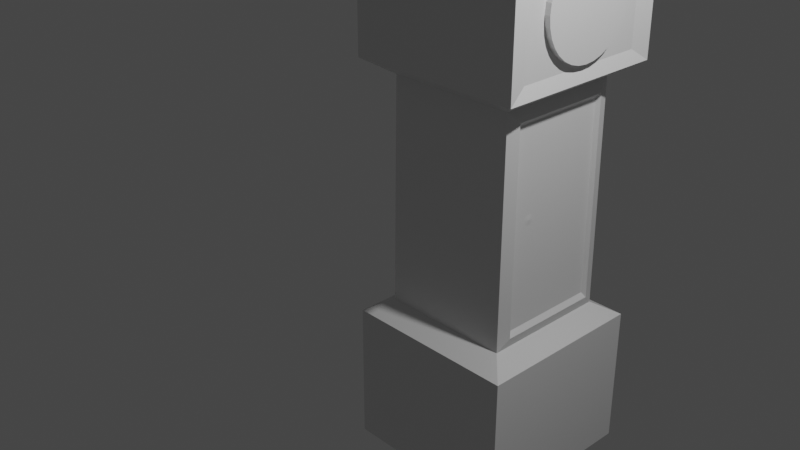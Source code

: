 # Source: Clock.blend  (saved by Blender 2.80.75; exported with 4.5.12 LTS)
import bpy
from mathutils import Matrix  # noqa: F401  (used for matrix-valued properties, if any)

bpy.ops.wm.read_factory_settings(use_empty=True)
scene = bpy.context.scene
scene.name = 'Scene'

# ---- collections
col_collection = bpy.data.collections.new('Collection'); scene.collection.children.link(col_collection)

# ---- materials (node trees are filled in below, after node groups)
mat_material = bpy.data.materials.new('Material')
mat_material.alpha_threshold = 0.0
mat_material.use_transparent_shadow = False
mat_material.line_color = (0.0, 0.0, 0.0, 1.0)

# ---- material node trees
mat_material.use_nodes = True; mat_material.node_tree.nodes.clear()
_N = mat_material.node_tree.nodes; _L = mat_material.node_tree.links
n0 = _N.new('ShaderNodeOutputMaterial'); n0.name = 'Material Output'; n0.location = (300, 300)
n1 = _N.new('ShaderNodeBsdfPrincipled'); n1.name = 'Principled BSDF'; n1.location = (10, 300)
n1.distribution = 'GGX'
n1.subsurface_method = 'BURLEY'
n1.inputs[2].default_value = 0.4
n1.inputs[3].default_value = 1.45
n1.inputs[27].default_value = (0.0, 0.0, 0.0, 1.0)
n1.inputs[28].default_value = 1.0
_L.new(n1.outputs[0], n0.inputs[0])
n0.is_active_output = True

# ---- world
world_world = bpy.data.worlds.new('World'); scene.world = world_world
world_world.use_nodes = True; world_world.node_tree.nodes.clear()
_N = world_world.node_tree.nodes; _L = world_world.node_tree.links
n0 = _N.new('ShaderNodeOutputWorld'); n0.name = 'World Output'; n0.location = (300, 300)
n1 = _N.new('ShaderNodeBackground'); n1.name = 'Background'; n1.location = (10, 300)
n1.inputs[0].default_value = (0.05088, 0.05088, 0.05088, 1.0)
_L.new(n1.outputs[0], n0.inputs[0])
n0.is_active_output = True
world_world.color = (0.05088, 0.05088, 0.05088)
world_world.use_sun_shadow = False
world_world.sun_shadow_jitter_overblur = 0.0

# ---- cameras
cam_camera = bpy.data.cameras.new('Camera')
cam_camera.clip_end = 100.0
cam_camera.ortho_scale = 7.314

# ---- lights
light_light = bpy.data.lights.new('Light', 'POINT')
light_light.transmission_factor = 0.0
light_light.energy = 1000.0
light_light.shadow_soft_size = 0.1
light_light.shadow_maximum_resolution = 0.006
light_light.use_absolute_resolution = True

# ---- meshes
me_cube = bpy.data.meshes.new('Cube')
me_cube.from_pydata([(0.7489, -0.3644, -0.02891), (0.8795, 0.8795, 1.0), (0.8795, -0.8795, 1.0), (-0.8795, 0.8795, 1.0), (-0.8896, 0.8896, -1.0), (-0.8795, -0.8795, 1.0), (0.9559, 0.783, 0.4447), (-1.0, -1.0, 0.3993), (1.0, -1.0, 0.3993), (-1.0, 1.0, 0.3993), (1.0, 1.0, -0.5), (1.0, -1.0, -0.5), (-1.0, 1.0, -0.5), (-1.0, -1.0, -0.5), (1.0, 1.0, -0.9291), (1.0, -1.0, -0.9291), (-1.0, 1.0, -0.9291), (-1.0, -1.0, -0.9291), (-1.0, -1.0, 0.8529), (0.9559, 0.783, 0.8075), (1.0, -1.0, 0.8529), (-1.0, 1.0, 0.8529), (-0.7486, -0.7486, -0.4531), (0.7523, 0.5754, -0.3949), (0.7523, -0.5754, -0.3949), (-0.7486, 0.7486, -0.4531), (-0.7345, -0.7345, 0.3463), (0.7388, 0.567, 0.2881), (0.7388, -0.567, 0.2881), (-0.7345, 0.7345, 0.3463), (0.9559, -0.783, 0.8075), (0.9559, -0.783, 0.4447), (-1.0, -1.0, 0.3993), (-1.0, -1.0, 0.8529), (1.0, 1.0, 0.8529), (1.0, 1.0, 0.3993), (1.0, -1.0, 0.8529), (1.0, -1.0, 0.3993), (0.7345, 0.7345, 0.3463), (0.7486, 0.7486, -0.4531), (0.7345, -0.7345, 0.3463), (0.7486, -0.7486, -0.4531), (-0.8896, -0.8896, -1.0), (0.8896, 0.8896, -1.0), (0.8896, -0.8896, -1.0), (0.7798, 0.5995, 0.3058), (0.7947, 0.6088, -0.4125), (0.7798, -0.5995, 0.3058), (0.7947, -0.6088, -0.4125), (-0.1049, 0.562, 0.6311), (1.019, 0.562, 0.6311), (-0.1049, 0.5512, 0.597), (1.019, 0.5512, 0.597), (-0.1049, 0.5192, 0.5642), (1.019, 0.5192, 0.5642), (-0.1049, 0.4673, 0.534), (1.019, 0.4673, 0.534), (-0.1049, 0.3974, 0.5075), (1.019, 0.3974, 0.5075), (-0.1049, 0.3122, 0.4857), (1.019, 0.3122, 0.4857), (-0.1049, 0.2151, 0.4696), (1.019, 0.2151, 0.4696), (-0.1049, 0.1096, 0.4596), (1.019, 0.1096, 0.4596), (-0.1049, 1.625e-07, 0.4563), (1.019, 1.625e-07, 0.4563), (-0.1049, -0.1096, 0.4596), (1.019, -0.1096, 0.4596), (-0.1049, -0.2151, 0.4696), (1.019, -0.2151, 0.4696), (-0.1049, -0.3122, 0.4857), (1.019, -0.3122, 0.4857), (-0.1049, -0.3974, 0.5075), (1.019, -0.3974, 0.5075), (-0.1049, -0.4673, 0.534), (1.019, -0.4673, 0.534), (-0.1049, -0.5192, 0.5642), (1.019, -0.5192, 0.5642), (-0.1049, -0.5512, 0.597), (1.019, -0.5512, 0.597), (-0.1049, -0.562, 0.6311), (1.019, -0.562, 0.6311), (-0.1049, -0.5512, 0.6652), (1.019, -0.5512, 0.6652), (-0.1049, -0.5192, 0.698), (1.019, -0.5192, 0.698), (-0.1049, -0.4673, 0.7283), (1.019, -0.4673, 0.7283), (-0.1049, -0.3974, 0.7548), (1.019, -0.3974, 0.7548), (-0.1049, -0.3122, 0.7765), (1.019, -0.3122, 0.7765), (-0.1049, -0.2151, 0.7927), (1.019, -0.2151, 0.7927), (-0.1049, -0.1096, 0.8026), (1.019, -0.1096, 0.8026), (-0.1049, 6.627e-07, 0.806), (1.019, 6.627e-07, 0.806), (-0.1049, 0.1096, 0.8026), (1.019, 0.1096, 0.8026), (-0.1049, 0.2151, 0.7927), (1.019, 0.2151, 0.7927), (-0.1049, 0.3122, 0.7765), (1.019, 0.3122, 0.7765), (-0.1049, 0.3974, 0.7548), (1.019, 0.3974, 0.7548), (-0.1049, 0.4673, 0.7283), (1.019, 0.4673, 0.7283), (-0.1049, 0.5192, 0.698), (1.019, 0.5192, 0.698), (-0.1049, 0.5512, 0.6652), (1.019, 0.5512, 0.6652), (0.745, -0.424, -0.02524), (0.745, -0.3043, -0.02891), (0.7449, -0.3089, -0.02171), (0.7448, -0.3145, -0.01846), (0.7448, -0.322, -0.01562), (0.7453, -0.415, -0.03935), (0.7454, -0.3879, -0.04627), (0.7452, -0.4206, -0.0361), (0.7453, -0.4075, -0.0422), (0.7448, -0.415, -0.01846), (0.7448, -0.4075, -0.01562), (0.7449, -0.4206, -0.02171), (0.7447, -0.3416, -0.01154), (0.7447, -0.3879, -0.01154), (0.7447, -0.3983, -0.01328), (0.7453, -0.3145, -0.03935), (0.7454, -0.3416, -0.04627), (0.7452, -0.3089, -0.0361), (0.7453, -0.322, -0.0422), (0.7447, -0.3765, -0.01047), (0.7447, -0.3312, -0.01328), (0.7451, -0.3055, -0.03257), (0.7447, -0.3647, -0.01011), (0.7454, -0.3765, -0.04734), (0.745, -0.4252, -0.02891), (0.7454, -0.353, -0.04734), (0.7451, -0.424, -0.03257), (0.7447, -0.353, -0.01047), (0.7454, -0.3647, -0.0477), (0.7454, -0.3312, -0.04453), (0.745, -0.3055, -0.02524), (0.7454, -0.3983, -0.04453), (1.0, 1.0, -1.0), (1.0, -1.0, -1.0), (-1.0, 1.0, -1.0), (-1.0, -1.0, -1.0)], [], [(138, 129, 0), (126, 127, 0), (137, 139, 0), (124, 113, 0), (136, 141, 0), (123, 122, 0), (135, 132, 0), (122, 124, 0), (134, 114, 0), (121, 144, 0), (133, 125, 0), (120, 118, 0), (117, 133, 0), (144, 119, 0), (119, 136, 0), (132, 126, 0), (143, 115, 0), (118, 121, 0), (131, 128, 0), (114, 143, 0), (115, 116, 0), (130, 134, 0), (142, 131, 0), (116, 117, 0), (129, 142, 0), (141, 138, 0), (113, 137, 0), (128, 130, 0), (140, 135, 0), (125, 140, 0), (139, 120, 0), (127, 123, 0), (1, 3, 5, 2), (36, 2, 5, 33), (33, 5, 3, 21), (4, 43, 44, 42), (34, 1, 2, 36), (21, 3, 1, 34), (29, 9, 35, 38), (38, 35, 37, 40), (26, 32, 9, 29), (40, 37, 32, 26), (15, 11, 13, 17), (17, 13, 12, 16), (14, 10, 11, 15), (16, 12, 10, 14), (9, 21, 34, 35), (6, 19, 30, 31), (32, 33, 21, 9), (8, 20, 18, 7), (11, 41, 22, 13), (13, 22, 25, 12), (10, 39, 41, 11), (12, 25, 39, 10), (41, 40, 26, 22), (22, 26, 29, 25), (23, 27, 114, 134, 130, 128, 131, 142, 129, 138, 141, 136, 119, 144, 121, 118, 120, 139, 137, 28, 24), (25, 29, 38, 39), (20, 8, 37, 36), (8, 7, 32, 37), (7, 18, 33, 32), (18, 20, 36, 33), (19, 6, 35, 34), (31, 30, 36, 37), (6, 31, 37, 35), (30, 19, 34, 36), (45, 46, 39, 38), (48, 47, 40, 41), (46, 48, 41, 39), (47, 45, 38, 40), (146, 15, 17, 148), (145, 14, 15, 146), (147, 16, 14, 145), (148, 17, 16, 147), (27, 23, 46, 45), (24, 28, 47, 48), (23, 24, 48, 46), (28, 27, 45, 47), (49, 50, 52, 51), (51, 52, 54, 53), (53, 54, 56, 55), (55, 56, 58, 57), (57, 58, 60, 59), (59, 60, 62, 61), (61, 62, 64, 63), (63, 64, 66, 65), (65, 66, 68, 67), (67, 68, 70, 69), (69, 70, 72, 71), (71, 72, 74, 73), (73, 74, 76, 75), (75, 76, 78, 77), (77, 78, 80, 79), (79, 80, 82, 81), (81, 82, 84, 83), (83, 84, 86, 85), (85, 86, 88, 87), (87, 88, 90, 89), (89, 90, 92, 91), (91, 92, 94, 93), (93, 94, 96, 95), (95, 96, 98, 97), (97, 98, 100, 99), (99, 100, 102, 101), (101, 102, 104, 103), (103, 104, 106, 105), (105, 106, 108, 107), (107, 108, 110, 109), (52, 50, 112, 110, 108, 106, 104, 102, 100, 98, 96, 94, 92, 90, 88, 86, 84, 82, 80, 78, 76, 74, 72, 70, 68, 66, 64, 62, 60, 58, 56, 54), (109, 110, 112, 111), (111, 112, 50, 49), (49, 51, 53, 55, 57, 59, 61, 63, 65, 67, 69, 71, 73, 75, 77, 79, 81, 83, 85, 87, 89, 91, 93, 95, 97, 99, 101, 103, 105, 107, 109, 111), (28, 137, 113, 124, 122, 123, 127, 126, 132, 135, 140, 125, 133, 117, 116, 115, 143, 114, 27), (44, 43, 145, 146), (4, 42, 148, 147), (43, 4, 147, 145), (42, 44, 146, 148)])
_uv = me_cube.uv_layers.new(name='UVMap')
_uv.uv.foreach_set('vector', [0.2255, 0.6296, 0.2256, 0.6193, 0.2255, 0.6296, 0.2281, 0.6613, 0.228, 0.6708, 0.2281, 0.6613, 0.2268, 0.695, 0.2266, 0.694, 0.2268, 0.695, 0.2274, 0.6909, 0.2271, 0.694, 0.2274, 0.6909, 0.2255, 0.6509, 0.2255, 0.6402, 0.2255, 0.6509, 0.2278, 0.6791, 0.2276, 0.6859, 0.2278, 0.6791, 0.2282, 0.6403, 0.2282, 0.651, 0.2282, 0.6403, 0.2276, 0.6859, 0.2274, 0.6909, 0.2276, 0.6859, 0.2266, 0.5866, 0.2268, 0.5855, 0.2266, 0.5866, 0.2259, 0.6789, 0.2257, 0.6706, 0.2259, 0.6789, 0.228, 0.6098, 0.2281, 0.6193, 0.228, 0.6098, 0.2263, 0.6908, 0.2261, 0.6857, 0.2263, 0.6908, 0.2278, 0.6015, 0.228, 0.6098, 0.2278, 0.6015, 0.2257, 0.6706, 0.2256, 0.6612, 0.2257, 0.6706, 0.2256, 0.6612, 0.2255, 0.6509, 0.2256, 0.6612, 0.2282, 0.651, 0.2281, 0.6613, 0.2282, 0.651, 0.2271, 0.5865, 0.2274, 0.5896, 0.2271, 0.5865, 0.2261, 0.6857, 0.2259, 0.6789, 0.2261, 0.6857, 0.2259, 0.6016, 0.2261, 0.5948, 0.2259, 0.6016, 0.2268, 0.5855, 0.2271, 0.5865, 0.2268, 0.5855, 0.2274, 0.5896, 0.2276, 0.5947, 0.2274, 0.5896, 0.2263, 0.5897, 0.2266, 0.5866, 0.2263, 0.5897, 0.2257, 0.6099, 0.2259, 0.6016, 0.2257, 0.6099, 0.2276, 0.5947, 0.2278, 0.6015, 0.2276, 0.5947, 0.2256, 0.6193, 0.2257, 0.6099, 0.2256, 0.6193, 0.2255, 0.6402, 0.2255, 0.6296, 0.2255, 0.6402, 0.2271, 0.694, 0.2268, 0.695, 0.2271, 0.694, 0.2261, 0.5948, 0.2263, 0.5897, 0.2261, 0.5948, 0.2282, 0.6296, 0.2282, 0.6403, 0.2282, 0.6296, 0.2281, 0.6193, 0.2282, 0.6296, 0.2281, 0.6193, 0.2266, 0.694, 0.2263, 0.6908, 0.2266, 0.694, 0.228, 0.6708, 0.2278, 0.6791, 0.228, 0.6708, 0.375, 0.0, 0.625, 0.0, 0.625, 0.25, 0.375, 0.25, 0.5625, 0.25, 0.625, 0.25, 0.625, 0.5, 0.5625, 0.5, 0.5625, 0.5, 0.625, 0.5, 0.625, 0.75, 0.5625, 0.75, 0.3888, 0.7638, 0.6112, 0.7638, 0.6112, 0.9862, 0.3888, 0.9862, 0.3125, 0.5, 0.375, 0.5, 0.375, 0.75, 0.3125, 0.75, 0.8125, 0.5, 0.875, 0.5, 0.875, 0.75, 0.8125, 0.75, 0.7343, 0.5, 0.75, 0.5, 0.75, 0.75, 0.7343, 0.75, 0.2343, 0.5, 0.25, 0.5, 0.25, 0.75, 0.2343, 0.75, 0.4843, 0.5, 0.5, 0.5, 0.5, 0.75, 0.4843, 0.75, 0.4843, 0.25, 0.5, 0.25, 0.5, 0.5, 0.4843, 0.5, 0.4062, 0.25, 0.4375, 0.25, 0.4375, 0.5, 0.4062, 0.5, 0.4062, 0.5, 0.4375, 0.5, 0.4375, 0.75, 0.4062, 0.75, 0.1562, 0.5, 0.1875, 0.5, 0.1875, 0.75, 0.1562, 0.75, 0.6562, 0.5, 0.6875, 0.5, 0.6875, 0.75, 0.6562, 0.75, 0.75, 0.5, 0.8125, 0.5, 0.8125, 0.75, 0.75, 0.75, 0.2602, 0.5093, 0.3023, 0.5093, 0.3023, 0.7407, 0.2602, 0.7407, 0.5, 0.5, 0.5625, 0.5, 0.5625, 0.75, 0.5, 0.75, 0.5, 0.25, 0.5625, 0.25, 0.5625, 0.5, 0.5, 0.5, 0.4375, 0.25, 0.4688, 0.25, 0.4688, 0.5, 0.4375, 0.5, 0.4375, 0.5, 0.4688, 0.5, 0.4688, 0.75, 0.4375, 0.75, 0.1875, 0.5, 0.2188, 0.5, 0.2188, 0.75, 0.1875, 0.75, 0.6875, 0.5, 0.7188, 0.5, 0.7188, 0.75, 0.6875, 0.75, 0.4688, 0.25, 0.4843, 0.25, 0.4843, 0.5, 0.4688, 0.5, 0.4688, 0.5, 0.4843, 0.5, 0.4843, 0.75, 0.4688, 0.75, 0.2219, 0.5286, 0.2311, 0.5288, 0.2268, 0.5855, 0.2266, 0.5866, 0.2263, 0.5897, 0.2261, 0.5948, 0.2259, 0.6016, 0.2257, 0.6099, 0.2256, 0.6193, 0.2255, 0.6296, 0.2255, 0.6402, 0.2255, 0.6509, 0.2256, 0.6612, 0.2257, 0.6706, 0.2259, 0.6789, 0.2261, 0.6857, 0.2263, 0.6908, 0.2266, 0.694, 0.2268, 0.695, 0.2311, 0.7212, 0.2219, 0.7214, 0.7188, 0.5, 0.7343, 0.5, 0.7343, 0.75, 0.7188, 0.75, 0.5625, 0.25, 0.5625, 0.25, 0.5625, 0.25, 0.5625, 0.25, 0.5, 0.25, 0.5, 0.5, 0.5, 0.5, 0.5, 0.25, 0.5, 0.5, 0.5625, 0.5, 0.5625, 0.5, 0.5, 0.5, 0.5625, 0.5, 0.5625, 0.25, 0.5625, 0.25, 0.5625, 0.5, 0.3023, 0.5093, 0.2602, 0.5093, 0.25, 0.5, 0.3125, 0.5, 0.2602, 0.7407, 0.3023, 0.7407, 0.3125, 0.75, 0.25, 0.75, 0.2602, 0.5093, 0.2602, 0.7407, 0.25, 0.75, 0.25, 0.5, 0.3023, 0.7407, 0.3023, 0.5093, 0.3125, 0.5, 0.3125, 0.75, 0.2316, 0.5233, 0.2214, 0.5231, 0.2188, 0.5, 0.2343, 0.5, 0.2214, 0.7269, 0.2316, 0.7267, 0.2343, 0.75, 0.2188, 0.75, 0.2214, 0.5231, 0.2214, 0.7269, 0.2188, 0.75, 0.2188, 0.5, 0.2316, 0.7267, 0.2316, 0.5233, 0.2343, 0.5, 0.2343, 0.75, 0.375, 0.25, 0.4062, 0.25, 0.4062, 0.5, 0.375, 0.5, 0.125, 0.5, 0.1562, 0.5, 0.1562, 0.75, 0.125, 0.75, 0.625, 0.5, 0.6562, 0.5, 0.6562, 0.75, 0.625, 0.75, 0.375, 0.5, 0.4062, 0.5, 0.4062, 0.75, 0.375, 0.75, 0.2311, 0.5288, 0.2219, 0.5286, 0.2214, 0.5231, 0.2316, 0.5233, 0.2219, 0.7214, 0.2311, 0.7212, 0.2316, 0.7267, 0.2214, 0.7269, 0.2219, 0.5286, 0.2219, 0.7214, 0.2214, 0.7269, 0.2214, 0.5231, 0.2311, 0.7212, 0.2311, 0.5288, 0.2316, 0.5233, 0.2316, 0.7267, 1.0, 0.5, 1.0, 1.0, 0.9688, 1.0, 0.9688, 0.5, 0.9688, 0.5, 0.9688, 1.0, 0.9375, 1.0, 0.9375, 0.5, 0.9375, 0.5, 0.9375, 1.0, 0.9062, 1.0, 0.9062, 0.5, 0.9062, 0.5, 0.9062, 1.0, 0.875, 1.0, 0.875, 0.5, 0.875, 0.5, 0.875, 1.0, 0.8438, 1.0, 0.8438, 0.5, 0.8438, 0.5, 0.8438, 1.0, 0.8125, 1.0, 0.8125, 0.5, 0.8125, 0.5, 0.8125, 1.0, 0.7812, 1.0, 0.7812, 0.5, 0.7812, 0.5, 0.7812, 1.0, 0.75, 1.0, 0.75, 0.5, 0.75, 0.5, 0.75, 1.0, 0.7188, 1.0, 0.7188, 0.5, 0.7188, 0.5, 0.7188, 1.0, 0.6875, 1.0, 0.6875, 0.5, 0.6875, 0.5, 0.6875, 1.0, 0.6562, 1.0, 0.6562, 0.5, 0.6562, 0.5, 0.6562, 1.0, 0.625, 1.0, 0.625, 0.5, 0.625, 0.5, 0.625, 1.0, 0.5938, 1.0, 0.5938, 0.5, 0.5938, 0.5, 0.5938, 1.0, 0.5625, 1.0, 0.5625, 0.5, 0.5625, 0.5, 0.5625, 1.0, 0.5312, 1.0, 0.5312, 0.5, 0.5312, 0.5, 0.5312, 1.0, 0.5, 1.0, 0.5, 0.5, 0.5, 0.5, 0.5, 1.0, 0.4688, 1.0, 0.4688, 0.5, 0.4688, 0.5, 0.4688, 1.0, 0.4375, 1.0, 0.4375, 0.5, 0.4375, 0.5, 0.4375, 1.0, 0.4062, 1.0, 0.4062, 0.5, 0.4062, 0.5, 0.4062, 1.0, 0.375, 1.0, 0.375, 0.5, 0.375, 0.5, 0.375, 1.0, 0.3438, 1.0, 0.3438, 0.5, 0.3438, 0.5, 0.3438, 1.0, 0.3125, 1.0, 0.3125, 0.5, 0.3125, 0.5, 0.3125, 1.0, 0.2812, 1.0, 0.2812, 0.5, 0.2812, 0.5, 0.2812, 1.0, 0.25, 1.0, 0.25, 0.5, 0.25, 0.5, 0.25, 1.0, 0.2188, 1.0, 0.2188, 0.5, 0.2188, 0.5, 0.2188, 1.0, 0.1875, 1.0, 0.1875, 0.5, 0.1875, 0.5, 0.1875, 1.0, 0.1562, 1.0, 0.1562, 0.5, 0.1562, 0.5, 0.1562, 1.0, 0.125, 1.0, 0.125, 0.5, 0.125, 0.5, 0.125, 1.0, 0.09375, 1.0, 0.09375, 0.5, 0.09375, 0.5, 0.09375, 1.0, 0.0625, 1.0, 0.0625, 0.5, 0.2968, 0.4854, 0.25, 0.49, 0.2032, 0.4854, 0.1582, 0.4717, 0.1167, 0.4496, 0.08029, 0.4197, 0.05045, 0.3833, 0.02827, 0.3418, 0.01461, 0.2968, 0.01, 0.25, 0.01461, 0.2032, 0.02827, 0.1582, 0.05045, 0.1167, 0.08029, 0.08029, 0.1167, 0.05045, 0.1582, 0.02827, 0.2032, 0.01461, 0.25, 0.01, 0.2968, 0.01461, 0.3418, 0.02827, 0.3833, 0.05045, 0.4197, 0.08029, 0.4496, 0.1167, 0.4717, 0.1582, 0.4854, 0.2032, 0.49, 0.25, 0.4854, 0.2968, 0.4717, 0.3418, 0.4496, 0.3833, 0.4197, 0.4197, 0.3833, 0.4496, 0.3418, 0.4717, 0.0625, 0.5, 0.0625, 1.0, 0.03125, 1.0, 0.03125, 0.5, 0.03125, 0.5, 0.03125, 1.0, 0.0, 1.0, 0.0, 0.5, 0.75, 0.49, 0.7968, 0.4854, 0.8418, 0.4717, 0.8833, 0.4496, 0.9197, 0.4197, 0.9496, 0.3833, 0.9717, 0.3418, 0.9854, 0.2968, 0.99, 0.25, 0.9854, 0.2032, 0.9717, 0.1582, 0.9496, 0.1167, 0.9197, 0.08029, 0.8833, 0.05045, 0.8418, 0.02827, 0.7968, 0.01461, 0.75, 0.01, 0.7032, 0.01461, 0.6582, 0.02827, 0.6167, 0.05045, 0.5803, 0.08029, 0.5504, 0.1167, 0.5283, 0.1582, 0.5146, 0.2032, 0.51, 0.25, 0.5146, 0.2968, 0.5283, 0.3418, 0.5504, 0.3833, 0.5803, 0.4197, 0.6167, 0.4496, 0.6582, 0.4717, 0.7032, 0.4854, 0.2311, 0.7212, 0.2268, 0.695, 0.2271, 0.694, 0.2274, 0.6909, 0.2276, 0.6859, 0.2278, 0.6791, 0.228, 0.6708, 0.2281, 0.6613, 0.2282, 0.651, 0.2282, 0.6403, 0.2282, 0.6296, 0.2281, 0.6193, 0.228, 0.6098, 0.2278, 0.6015, 0.2276, 0.5947, 0.2274, 0.5896, 0.2271, 0.5865, 0.2268, 0.5855, 0.2311, 0.5288, 0.6112, 0.9862, 0.6112, 0.7638, 0.625, 0.75, 0.625, 1.0, 0.3888, 0.7638, 0.3888, 0.9862, 0.375, 1.0, 0.375, 0.75, 0.6112, 0.7638, 0.3888, 0.7638, 0.375, 0.75, 0.625, 0.75, 0.3888, 0.9862, 0.6112, 0.9862, 0.625, 1.0, 0.375, 1.0])
me_cube.materials.append(mat_material)
me_cube.use_remesh_preserve_volume = False
me_cube.use_remesh_preserve_attributes = False
me_cube.use_mirror_vertex_groups = False
me_cube.update()

# ---- objects
ob_cube = bpy.data.objects.new('Cube', me_cube)
ob_light = bpy.data.objects.new('Light', light_light)
ob_camera = bpy.data.objects.new('Camera', cam_camera)
ob_empty = bpy.data.objects.new('Empty', None)

# ---- transforms, parenting, visibility, modifiers, constraints
ob_cube.location = (0.0, 1.472, 0.0)
ob_cube.scale = (1.06, 1.06, 3.407)
ob_cube.lock_rotations_4d = False
ob_cube.empty_display_type = 'ARROWS'
ob_cube.lineart.crease_threshold = 0.0
ob_light.location = (4.076, 1.005, 5.904)
ob_light.rotation_euler = (0.6503, 0.05522, 1.866)
ob_light.lock_rotations_4d = False
ob_light.empty_display_type = 'ARROWS'
ob_light.color = (0.0, 0.0, 0.0, 0.0)
ob_light.lineart.crease_threshold = 0.0
ob_camera.location = (7.359, -6.926, 4.958)
ob_camera.rotation_euler = (1.109, 0.0, 0.8149)
ob_camera.lock_rotations_4d = False
ob_camera.empty_display_type = 'ARROWS'
ob_camera.color = (0.0, 0.0, 0.0, 0.0)
ob_camera.display_type = 'WIRE'
ob_camera.lineart.crease_threshold = 0.0
ob_empty.location = (7.338e-16, -3.305, 0.8887)
ob_empty.rotation_euler = (1.571, -0.0, 1.571)
ob_empty.empty_display_type = 'IMAGE'
ob_empty.empty_display_size = 5.0
ob_empty.lineart.crease_threshold = 0.0

# ---- collection membership
col_collection.objects.link(ob_cube)
col_collection.objects.link(ob_light)
col_collection.objects.link(ob_camera)
col_collection.objects.link(ob_empty)

# ---- scene / render settings (as saved in the file)
scene.camera = ob_camera
scene.frame_start = 1; scene.frame_end = 250; scene.frame_set(1)
scene.render.engine = 'BLENDER_EEVEE_NEXT'
scene.cycles.use_denoising = False
scene.cycles.samples = 128
scene.cycles.sampling_pattern = 'TABULATED_SOBOL'
scene.cycles.use_adaptive_sampling = False
scene.cycles.use_light_tree = False
scene.view_settings.view_transform = 'Filmic'
bpy.context.view_layer.update()
